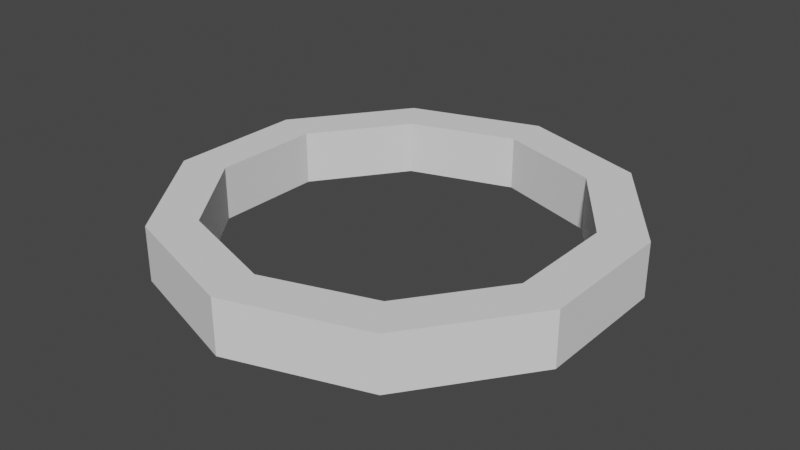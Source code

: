 # Source: Coin.blend  (saved by Blender 2.93.21; exported with 4.5.12 LTS)
import bpy
from mathutils import Matrix  # noqa: F401  (used for matrix-valued properties, if any)

bpy.ops.wm.read_factory_settings(use_empty=True)
scene = bpy.context.scene
scene.name = 'Scene'

# ---- collections
col_collection = bpy.data.collections.new('Collection'); scene.collection.children.link(col_collection)

# ---- world
world_world = bpy.data.worlds.new('World'); scene.world = world_world
world_world.use_nodes = True; world_world.node_tree.nodes.clear()
_N = world_world.node_tree.nodes; _L = world_world.node_tree.links
n0 = _N.new('ShaderNodeOutputWorld'); n0.name = 'World Output'; n0.location = (300, 300)
n1 = _N.new('ShaderNodeBackground'); n1.name = 'Background'; n1.location = (10, 300)
n1.inputs[0].default_value = (0.05088, 0.05088, 0.05088, 1.0)
_L.new(n1.outputs[0], n0.inputs[0])
n0.is_active_output = True
world_world.color = (0.05088, 0.05088, 0.05088)
world_world.use_sun_shadow = False
world_world.sun_shadow_jitter_overblur = 0.0

# ---- meshes
me_circle_002 = bpy.data.meshes.new('Circle.002')
me_circle_002.from_pydata([(0.5878, 2.059, -0.15), (0.9511, 1.559, -0.15), (0.9511, 0.941, -0.15), (0.5878, 0.441, -0.15), (8.742e-08, 0.25, -0.15), (-0.5878, 0.441, -0.15), (-0.9511, 0.941, -0.15), (-0.9511, 1.559, -0.15), (-0.5878, 2.059, -0.15), (0.0, 2.25, -0.15), (0.7366, 2.264, -0.15), (1.192, 1.637, -0.15), (1.192, 0.8628, -0.15), (0.7366, 0.2362, -0.15), (1.096e-07, -0.003163, -0.15), (-0.7366, 0.2362, -0.15), (-1.192, 0.8628, -0.15), (-1.192, 1.637, -0.15), (-0.7366, 2.264, -0.15), (0.0, 2.503, -0.15), (0.5878, 2.059, 0.15), (0.9511, 1.559, 0.15), (0.9511, 0.941, 0.15), (0.5878, 0.441, 0.15), (8.742e-08, 0.25, 0.15), (-0.5878, 0.441, 0.15), (-0.9511, 0.941, 0.15), (-0.9511, 1.559, 0.15), (-0.5878, 2.059, 0.15), (0.0, 2.25, 0.15), (0.7366, 2.264, 0.15), (1.192, 1.637, 0.15), (1.192, 0.8628, 0.15), (0.7366, 0.2362, 0.15), (1.096e-07, -0.003163, 0.15), (-0.7366, 0.2362, 0.15), (-1.192, 0.8628, 0.15), (-1.192, 1.637, 0.15), (-0.7366, 2.264, 0.15), (0.0, 2.503, 0.15)], [], [(1, 11, 12, 2), (2, 12, 13, 3), (0, 10, 11, 1), (8, 18, 19, 9), (7, 17, 18, 8), (5, 15, 16, 6), (9, 19, 10, 0), (3, 13, 14, 4), (6, 16, 17, 7), (4, 14, 15, 5), (21, 22, 32, 31), (22, 23, 33, 32), (20, 21, 31, 30), (28, 29, 39, 38), (27, 28, 38, 37), (25, 26, 36, 35), (29, 20, 30, 39), (23, 24, 34, 33), (26, 27, 37, 36), (24, 25, 35, 34), (11, 10, 30, 31), (2, 3, 23, 22), (16, 15, 35, 36), (7, 8, 28, 27), (17, 16, 36, 37), (3, 4, 24, 23), (9, 0, 20, 29), (13, 12, 32, 33), (1, 2, 22, 21), (4, 5, 25, 24), (18, 17, 37, 38), (8, 9, 29, 28), (0, 1, 21, 20), (14, 13, 33, 34), (10, 19, 39, 30), (5, 6, 26, 25), (12, 11, 31, 32), (15, 14, 34, 35), (6, 7, 27, 26), (19, 18, 38, 39)])
_uv = me_circle_002.uv_layers.new(name='UVMap')
_uv.uv.foreach_set('vector', [0.0, 0.0, 0.0, 0.0, 0.0, 0.0, 0.0, 0.0, 0.0, 0.0, 0.0, 0.0, 0.0, 0.0, 0.0, 0.0, 0.0, 0.0, 0.0, 0.0, 0.0, 0.0, 0.0, 0.0, 0.0, 0.0, 0.0, 0.0, 0.0, 0.0, 0.0, 0.0, 0.0, 0.0, 0.0, 0.0, 0.0, 0.0, 0.0, 0.0, 0.0, 0.0, 0.0, 0.0, 0.0, 0.0, 0.0, 0.0, 0.0, 0.0, 0.0, 0.0, 0.0, 0.0, 0.0, 0.0, 0.0, 0.0, 0.0, 0.0, 0.0, 0.0, 0.0, 0.0, 0.0, 0.0, 0.0, 0.0, 0.0, 0.0, 0.0, 0.0, 0.0, 0.0, 0.0, 0.0, 0.0, 0.0, 0.0, 0.0, 0.0, 0.0, 0.0, 0.0, 0.0, 0.0, 0.0, 0.0, 0.0, 0.0, 0.0, 0.0, 0.0, 0.0, 0.0, 0.0, 0.0, 0.0, 0.0, 0.0, 0.0, 0.0, 0.0, 0.0, 0.0, 0.0, 0.0, 0.0, 0.0, 0.0, 0.0, 0.0, 0.0, 0.0, 0.0, 0.0, 0.0, 0.0, 0.0, 0.0, 0.0, 0.0, 0.0, 0.0, 0.0, 0.0, 0.0, 0.0, 0.0, 0.0, 0.0, 0.0, 0.0, 0.0, 0.0, 0.0, 0.0, 0.0, 0.0, 0.0, 0.0, 0.0, 0.0, 0.0, 0.0, 0.0, 0.0, 0.0, 0.0, 0.0, 0.0, 0.0, 0.0, 0.0, 0.0, 0.0, 0.0, 0.0, 0.0, 0.0, 0.0, 0.0, 0.0, 0.0, 0.0, 0.0, 0.0, 0.0, 0.0, 0.0, 0.0, 0.0, 0.0, 0.0, 0.0, 0.0, 0.0, 0.0, 0.0, 0.0, 0.0, 0.0, 0.0, 0.0, 0.0, 0.0, 0.0, 0.0, 0.0, 0.0, 0.0, 0.0, 0.0, 0.0, 0.0, 0.0, 0.0, 0.0, 0.0, 0.0, 0.0, 0.0, 0.0, 0.0, 0.0, 0.0, 0.0, 0.0, 0.0, 0.0, 0.0, 0.0, 0.0, 0.0, 0.0, 0.0, 0.0, 0.0, 0.0, 0.0, 0.0, 0.0, 0.0, 0.0, 0.0, 0.0, 0.0, 0.0, 0.0, 0.0, 0.0, 0.0, 0.0, 0.0, 0.0, 0.0, 0.0, 0.0, 0.0, 0.0, 0.0, 0.0, 0.0, 0.0, 0.0, 0.0, 0.0, 0.0, 0.0, 0.0, 0.0, 0.0, 0.0, 0.0, 0.0, 0.0, 0.0, 0.0, 0.0, 0.0, 0.0, 0.0, 0.0, 0.0, 0.0, 0.0, 0.0, 0.0, 0.0, 0.0, 0.0, 0.0, 0.0, 0.0, 0.0, 0.0, 0.0, 0.0, 0.0, 0.0, 0.0, 0.0, 0.0, 0.0, 0.0, 0.0, 0.0, 0.0, 0.0, 0.0, 0.0, 0.0, 0.0, 0.0, 0.0, 0.0, 0.0, 0.0, 0.0, 0.0, 0.0, 0.0, 0.0, 0.0, 0.0, 0.0, 0.0, 0.0, 0.0, 0.0, 0.0, 0.0, 0.0, 0.0, 0.0, 0.0, 0.0, 0.0, 0.0, 0.0])
me_circle_002.use_remesh_fix_poles = True
me_circle_002.use_remesh_preserve_attributes = False
me_circle_002.update()

# ---- objects
ob_circle = bpy.data.objects.new('Circle', me_circle_002)

# ---- transforms, parenting, visibility, modifiers, constraints
ob_circle.location = (0.0, 0.0, 0.0)

# ---- collection membership
col_collection.objects.link(ob_circle)

# ---- scene / render settings (as saved in the file)
scene.frame_start = 1; scene.frame_end = 250; scene.frame_set(1)
scene.render.engine = 'BLENDER_EEVEE_NEXT'
scene.cycles.use_denoising = False
scene.cycles.samples = 128
scene.cycles.sampling_pattern = 'TABULATED_SOBOL'
scene.cycles.use_adaptive_sampling = False
scene.cycles.use_light_tree = False
scene.view_settings.view_transform = 'Filmic'
bpy.context.view_layer.update()

# ---- added for rendering (the .blend has no active camera and no usable light): camera, sun
cam_auto = bpy.data.cameras.new('AutoCamera')
cam_auto.lens = 50.0
cam_auto.sensor_width = 36.0
cam_auto.clip_end = 1000.0
ob_auto_camera = bpy.data.objects.new('AutoCamera', cam_auto)
scene.collection.objects.link(ob_auto_camera)
ob_auto_camera.location = (3.21221, -2.60465, 2.56977)
ob_auto_camera.rotation_euler = (1.09748, -7.21219e-08, 0.694738)
scene.camera = ob_auto_camera
light_auto_sun = bpy.data.lights.new('AutoSun', 'SUN')
light_auto_sun.energy = 3.0
light_auto_sun.angle = 0.0523599
ob_auto_sun = bpy.data.objects.new('AutoSun', light_auto_sun)
scene.collection.objects.link(ob_auto_sun)
ob_auto_sun.rotation_euler = (0.872665, 0.174533, 0.523599)
bpy.context.view_layer.update()
